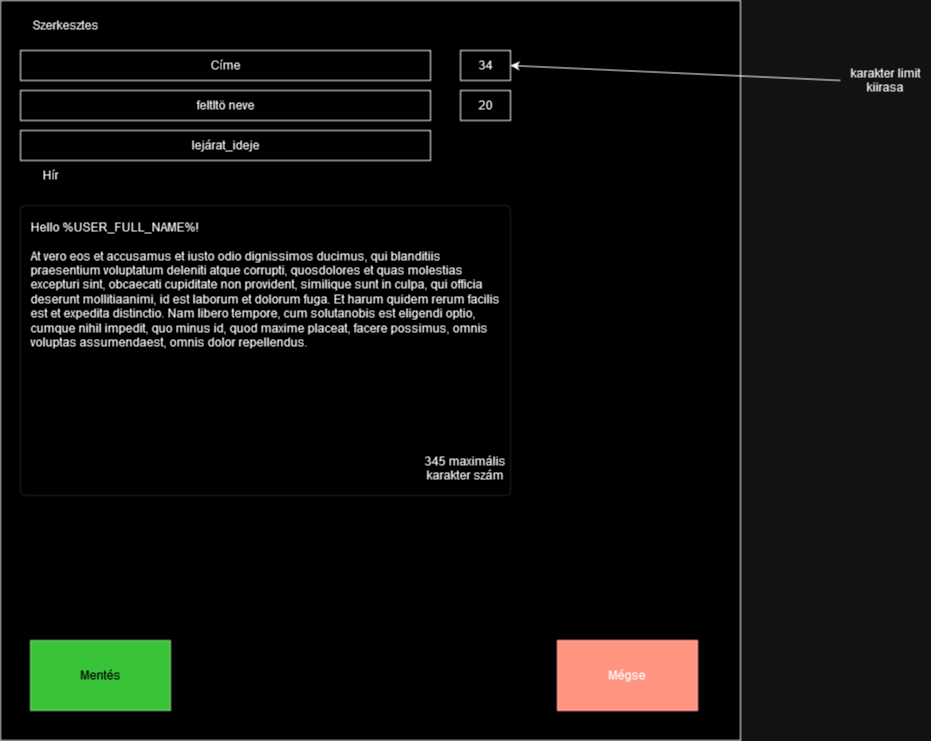

The diagram above was exported from draw.io. Its source (the exported page's mxGraphModel, read from the mxfile embedded in the PNG):
<mxGraphModel dx="1674" dy="782" grid="1" gridSize="10" guides="1" tooltips="1" connect="1" arrows="1" fold="1" page="1" pageScale="1" pageWidth="827" pageHeight="1169" math="0" shadow="0">
  <root>
    <mxCell id="0" />
    <mxCell id="1" parent="0" />
    <mxCell id="KgSdLVTCI-xLnkJuOGRE-1" value="" style="whiteSpace=wrap;html=1;aspect=fixed;" parent="1" vertex="1">
      <mxGeometry x="130" y="90" width="740" height="740" as="geometry" />
    </mxCell>
    <mxCell id="KgSdLVTCI-xLnkJuOGRE-3" value="Hello %USER_FULL_NAME%!&#10;&#10;At vero eos et accusamus et iusto odio dignissimos ducimus, qui blanditiis praesentium voluptatum deleniti atque corrupti, quosdolores et quas molestias excepturi sint, obcaecati cupiditate non provident, similique sunt in culpa, qui officia deserunt mollitiaanimi, id est laborum et dolorum fuga. Et harum quidem rerum facilis est et expedita distinctio. Nam libero tempore, cum solutanobis est eligendi optio, cumque nihil impedit, quo minus id, quod maxime placeat, facere possimus, omnis voluptas assumendaest, omnis dolor repellendus." style="html=1;shadow=0;dashed=0;shape=mxgraph.bootstrap.rrect;rSize=5;fontSize=12;strokeColor=#dddddd;align=left;spacing=10;verticalAlign=top;whiteSpace=wrap;rounded=0;" parent="1" vertex="1">
      <mxGeometry x="150" y="295" width="490" height="290" as="geometry" />
    </mxCell>
    <mxCell id="KgSdLVTCI-xLnkJuOGRE-4" value="Hír" style="text;html=1;strokeColor=none;fillColor=none;align=center;verticalAlign=middle;whiteSpace=wrap;rounded=0;" parent="1" vertex="1">
      <mxGeometry x="150" y="250" width="60" height="30" as="geometry" />
    </mxCell>
    <mxCell id="KgSdLVTCI-xLnkJuOGRE-5" value="Címe" style="rounded=0;whiteSpace=wrap;html=1;" parent="1" vertex="1">
      <mxGeometry x="150" y="140" width="410" height="30" as="geometry" />
    </mxCell>
    <mxCell id="KgSdLVTCI-xLnkJuOGRE-6" value="Szerkesztes" style="text;html=1;strokeColor=none;fillColor=none;align=center;verticalAlign=middle;whiteSpace=wrap;rounded=0;" parent="1" vertex="1">
      <mxGeometry x="150" y="100" width="90" height="30" as="geometry" />
    </mxCell>
    <mxCell id="KgSdLVTCI-xLnkJuOGRE-7" value="feltltö neve" style="rounded=0;whiteSpace=wrap;html=1;" parent="1" vertex="1">
      <mxGeometry x="150" y="180" width="410" height="30" as="geometry" />
    </mxCell>
    <mxCell id="KgSdLVTCI-xLnkJuOGRE-8" value="lejárat_ideje" style="rounded=0;whiteSpace=wrap;html=1;" parent="1" vertex="1">
      <mxGeometry x="150" y="220" width="410" height="30" as="geometry" />
    </mxCell>
    <mxCell id="KgSdLVTCI-xLnkJuOGRE-9" value="34" style="rounded=0;whiteSpace=wrap;html=1;" parent="1" vertex="1">
      <mxGeometry x="590" y="140" width="50" height="30" as="geometry" />
    </mxCell>
    <mxCell id="KgSdLVTCI-xLnkJuOGRE-11" value="20" style="rounded=0;whiteSpace=wrap;html=1;" parent="1" vertex="1">
      <mxGeometry x="590" y="180" width="50" height="30" as="geometry" />
    </mxCell>
    <mxCell id="KgSdLVTCI-xLnkJuOGRE-13" value="345 maximális karakter szám" style="text;html=1;strokeColor=none;fillColor=none;align=center;verticalAlign=middle;whiteSpace=wrap;rounded=0;" parent="1" vertex="1">
      <mxGeometry x="550" y="530" width="90" height="55" as="geometry" />
    </mxCell>
    <mxCell id="KgSdLVTCI-xLnkJuOGRE-14" value="Mentés" style="rounded=0;whiteSpace=wrap;html=1;fillColor=#008a00;strokeColor=#005700;fontColor=#ffffff;" parent="1" vertex="1">
      <mxGeometry x="160" y="730" width="140" height="70" as="geometry" />
    </mxCell>
    <mxCell id="KgSdLVTCI-xLnkJuOGRE-15" value="Mégse" style="rounded=0;whiteSpace=wrap;html=1;fillColor=#e51400;strokeColor=#B20000;fontColor=#000000;" parent="1" vertex="1">
      <mxGeometry x="687" y="730" width="140" height="70" as="geometry" />
    </mxCell>
    <mxCell id="KgSdLVTCI-xLnkJuOGRE-16" value="" style="endArrow=classic;html=1;rounded=0;entryX=1;entryY=0.5;entryDx=0;entryDy=0;exitX=0;exitY=0.5;exitDx=0;exitDy=0;" parent="1" source="KgSdLVTCI-xLnkJuOGRE-17" target="KgSdLVTCI-xLnkJuOGRE-9" edge="1">
      <mxGeometry width="50" height="50" relative="1" as="geometry">
        <mxPoint x="970" y="170" as="sourcePoint" />
        <mxPoint x="620" y="40" as="targetPoint" />
      </mxGeometry>
    </mxCell>
    <mxCell id="KgSdLVTCI-xLnkJuOGRE-17" value="karakter limit kiirasa" style="text;html=1;strokeColor=none;fillColor=none;align=center;verticalAlign=middle;whiteSpace=wrap;rounded=0;" parent="1" vertex="1">
      <mxGeometry x="970" y="150" width="90" height="40" as="geometry" />
    </mxCell>
  </root>
</mxGraphModel>